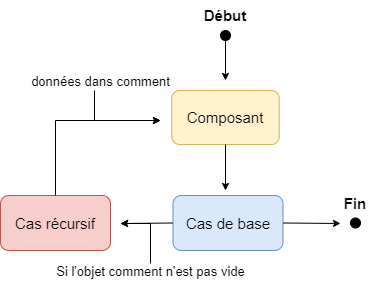

The diagram above was exported from draw.io. Its source (the exported page's mxGraphModel, read from the mxfile embedded in the PNG):
<mxGraphModel dx="794" dy="462" grid="1" gridSize="10" guides="1" tooltips="1" connect="1" arrows="1" fold="1" page="1" pageScale="1" pageWidth="827" pageHeight="1169" math="0" shadow="0">
  <root>
    <mxCell id="0" />
    <mxCell id="1" parent="0" />
    <mxCell id="Lg6rs9KY0wiBIueIqMFE-1" value="" style="ellipse;whiteSpace=wrap;html=1;strokeColor=#000000;fillColor=#000000;" parent="1" vertex="1">
      <mxGeometry x="380" y="120" width="10" height="10" as="geometry" />
    </mxCell>
    <mxCell id="Lg6rs9KY0wiBIueIqMFE-2" value="&lt;font style=&quot;font-size: 15px;&quot;&gt;&lt;b&gt;Début&lt;/b&gt;&lt;/font&gt;" style="text;strokeColor=none;align=center;fillColor=none;html=1;verticalAlign=middle;whiteSpace=wrap;rounded=0;" parent="1" vertex="1">
      <mxGeometry x="355" y="90" width="60" height="30" as="geometry" />
    </mxCell>
    <mxCell id="Lg6rs9KY0wiBIueIqMFE-3" value="" style="endArrow=classic;html=1;rounded=0;fontSize=15;exitX=0.5;exitY=1;exitDx=0;exitDy=0;endSize=5;" parent="1" source="Lg6rs9KY0wiBIueIqMFE-1" edge="1">
      <mxGeometry width="50" height="50" relative="1" as="geometry">
        <mxPoint x="390" y="310" as="sourcePoint" />
        <mxPoint x="385" y="170" as="targetPoint" />
      </mxGeometry>
    </mxCell>
    <mxCell id="Lg6rs9KY0wiBIueIqMFE-4" value="Composant" style="rounded=1;whiteSpace=wrap;html=1;strokeColor=#d6b656;fontSize=15;fillColor=#fff2cc;" parent="1" vertex="1">
      <mxGeometry x="331.25" y="180" width="107.5" height="54" as="geometry" />
    </mxCell>
    <mxCell id="Lg6rs9KY0wiBIueIqMFE-8" value="Cas de base" style="rounded=1;whiteSpace=wrap;html=1;strokeColor=#6c8ebf;fontSize=15;fillColor=#dae8fc;" parent="1" vertex="1">
      <mxGeometry x="332.5" y="285" width="110" height="55" as="geometry" />
    </mxCell>
    <mxCell id="Lg6rs9KY0wiBIueIqMFE-9" value="" style="endArrow=classic;html=1;rounded=0;fontSize=15;endSize=5;exitX=0.5;exitY=1;exitDx=0;exitDy=0;" parent="1" source="Lg6rs9KY0wiBIueIqMFE-4" edge="1">
      <mxGeometry width="50" height="50" relative="1" as="geometry">
        <mxPoint x="390" y="300" as="sourcePoint" />
        <mxPoint x="385" y="280" as="targetPoint" />
      </mxGeometry>
    </mxCell>
    <mxCell id="Lg6rs9KY0wiBIueIqMFE-14" value="" style="endArrow=classic;html=1;rounded=0;fontSize=15;endSize=5;exitX=0;exitY=0.5;exitDx=0;exitDy=0;" parent="1" source="Lg6rs9KY0wiBIueIqMFE-8" edge="1">
      <mxGeometry width="50" height="50" relative="1" as="geometry">
        <mxPoint x="390" y="310" as="sourcePoint" />
        <mxPoint x="280" y="313" as="targetPoint" />
      </mxGeometry>
    </mxCell>
    <mxCell id="Lg6rs9KY0wiBIueIqMFE-15" value="Cas récursif" style="rounded=1;whiteSpace=wrap;html=1;strokeColor=#b85450;fontSize=15;fillColor=#f8cecc;" parent="1" vertex="1">
      <mxGeometry x="160" y="285" width="110" height="55" as="geometry" />
    </mxCell>
    <mxCell id="Lg6rs9KY0wiBIueIqMFE-16" value="" style="endArrow=classic;html=1;rounded=0;fontSize=15;endSize=5;exitX=0.5;exitY=0;exitDx=0;exitDy=0;" parent="1" source="Lg6rs9KY0wiBIueIqMFE-15" edge="1">
      <mxGeometry width="50" height="50" relative="1" as="geometry">
        <mxPoint x="210" y="270" as="sourcePoint" />
        <mxPoint x="320" y="210" as="targetPoint" />
        <Array as="points">
          <mxPoint x="215" y="210" />
        </Array>
      </mxGeometry>
    </mxCell>
    <mxCell id="Lg6rs9KY0wiBIueIqMFE-18" value="" style="endArrow=classic;html=1;rounded=0;fontSize=15;endSize=5;exitX=1;exitY=0.5;exitDx=0;exitDy=0;" parent="1" source="Lg6rs9KY0wiBIueIqMFE-8" edge="1">
      <mxGeometry width="50" height="50" relative="1" as="geometry">
        <mxPoint x="480" y="320" as="sourcePoint" />
        <mxPoint x="500" y="313" as="targetPoint" />
      </mxGeometry>
    </mxCell>
    <mxCell id="Lg6rs9KY0wiBIueIqMFE-20" value="&lt;font style=&quot;font-size: 15px;&quot;&gt;&lt;b&gt;Fin&lt;/b&gt;&lt;/font&gt;" style="text;strokeColor=none;align=center;fillColor=none;html=1;verticalAlign=middle;whiteSpace=wrap;rounded=0;" parent="1" vertex="1">
      <mxGeometry x="485" y="277.5" width="60" height="30" as="geometry" />
    </mxCell>
    <mxCell id="Lg6rs9KY0wiBIueIqMFE-22" value="" style="ellipse;whiteSpace=wrap;html=1;strokeColor=#000000;fillColor=#000000;" parent="1" vertex="1">
      <mxGeometry x="510" y="307.5" width="10" height="10" as="geometry" />
    </mxCell>
    <mxCell id="Lg6rs9KY0wiBIueIqMFE-27" style="edgeStyle=orthogonalEdgeStyle;rounded=0;orthogonalLoop=1;jettySize=auto;html=1;fontSize=13;endSize=5;" parent="1" edge="1">
      <mxGeometry relative="1" as="geometry">
        <mxPoint x="280" y="313" as="targetPoint" />
        <mxPoint x="310" y="353" as="sourcePoint" />
        <Array as="points">
          <mxPoint x="310" y="313" />
        </Array>
      </mxGeometry>
    </mxCell>
    <mxCell id="Lg6rs9KY0wiBIueIqMFE-23" value="&lt;p style=&quot;line-height: 100%;&quot;&gt;&lt;font style=&quot;font-size: 13px;&quot;&gt;Si l'objet comment n'est pas vide&lt;/font&gt;&lt;/p&gt;" style="text;html=1;align=center;verticalAlign=middle;resizable=0;points=[];autosize=1;strokeColor=none;fillColor=none;fontSize=15;imageWidth=24;" parent="1" vertex="1">
      <mxGeometry x="205" y="330" width="210" height="60" as="geometry" />
    </mxCell>
    <mxCell id="Lg6rs9KY0wiBIueIqMFE-30" value="&lt;p style=&quot;line-height: 100%;&quot;&gt;&lt;font style=&quot;font-size: 13px;&quot;&gt;données dans comment&lt;/font&gt;&lt;/p&gt;" style="text;html=1;align=center;verticalAlign=middle;resizable=0;points=[];autosize=1;strokeColor=none;fillColor=none;fontSize=15;imageWidth=15;" parent="1" vertex="1">
      <mxGeometry x="180" y="140" width="160" height="60" as="geometry" />
    </mxCell>
    <mxCell id="Lg6rs9KY0wiBIueIqMFE-35" value="" style="endArrow=classic;html=1;rounded=0;fontSize=13;endSize=5;" parent="1" edge="1">
      <mxGeometry width="50" height="50" relative="1" as="geometry">
        <mxPoint x="254" y="180" as="sourcePoint" />
        <mxPoint x="320" y="210" as="targetPoint" />
        <Array as="points">
          <mxPoint x="254" y="210" />
        </Array>
      </mxGeometry>
    </mxCell>
  </root>
</mxGraphModel>